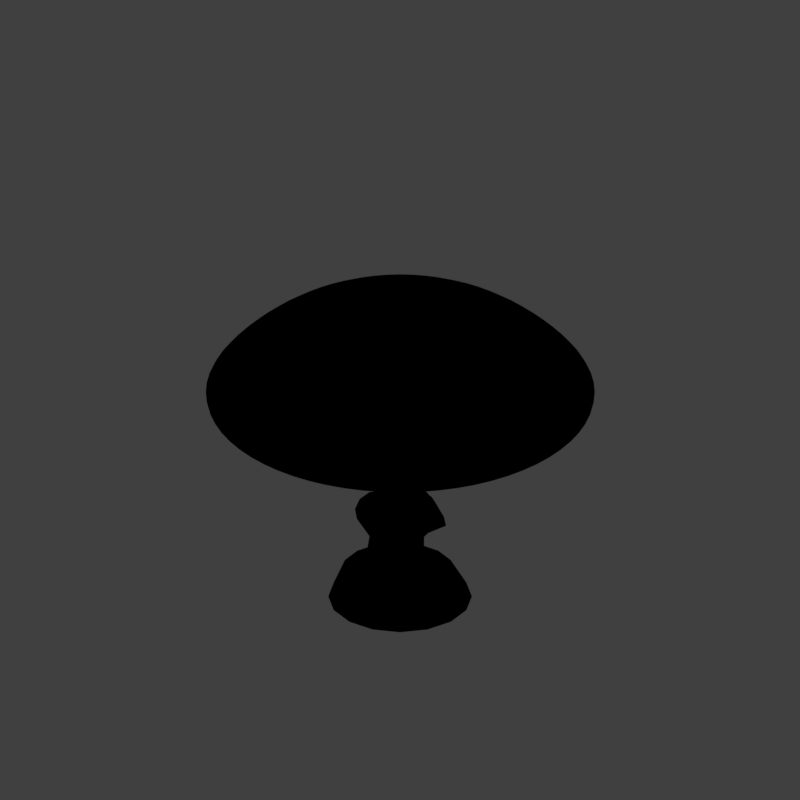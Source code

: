 # Source: tmst2_V001.blend  (saved by Blender 2.79.0; exported with 4.5.12 LTS)
import bpy
from mathutils import Matrix  # noqa: F401  (used for matrix-valued properties, if any)

bpy.ops.wm.read_factory_settings(use_empty=True)
scene = bpy.context.scene
scene.name = 'Scene'

# ---- collections
col_collection_1 = bpy.data.collections.new('Collection 1'); scene.collection.children.link(col_collection_1)

# ---- materials (node trees are filled in below, after node groups)
mat_mushroom_cap = bpy.data.materials.new('Mushroom cap')
mat_mushroom_cap.alpha_threshold = 0.0
mat_mushroom_cap.use_transparent_shadow = False
mat_mushroom_cap.diffuse_color = (0.2406, 0.1485, 0.006163, 1.0)
mat_mushroom_cap.roughness = 0.5
mat_mushroom_cap.specular_intensity = 0.3
mat_mushroom = bpy.data.materials.new('Mushroom')
mat_mushroom.alpha_threshold = 0.0
mat_mushroom.use_transparent_shadow = False
mat_mushroom.diffuse_color = (0.7087, 0.6392, 0.5117, 1.0)
mat_mushroom.roughness = 0.5
mat_mushroom.specular_intensity = 0.2347
mat_guide = bpy.data.materials.new('guide')
mat_guide.alpha_threshold = 0.0
mat_guide.use_transparent_shadow = False
mat_guide.diffuse_color = (1.0, 0.0, 0.004819, 1.0)
mat_guide.roughness = 0.5

# ---- material node trees

# ---- world
world_world = bpy.data.worlds.new('World'); scene.world = world_world
world_world.color = (0.05088, 0.05088, 0.05088)
world_world.use_sun_shadow = False
world_world.sun_shadow_jitter_overblur = 0.0
world_world.cycles.sampling_method = 'MANUAL'
world_world.light_settings.distance = 0.0

# ---- cameras
cam_camera = bpy.data.cameras.new('Camera')
cam_camera.type = 'ORTHO'
cam_camera.sensor_fit = 'HORIZONTAL'
cam_camera.clip_start = 220.0
cam_camera.clip_end = 340.0
cam_camera.lens = 35.0
cam_camera.sensor_width = 1.0
cam_camera.sensor_height = 18.0
cam_camera.ortho_scale = 8.486
cam_camera.shift_x = -0.000345
cam_camera.shift_y = 0.25
cam_camera.dof.focus_distance = 0.0
cam_camera.dof.aperture_fstop = 128.0
cam_camera.dof.aperture_blades = 6

# ---- lights
light_lightdome = bpy.data.lights.new('LightDome', 'SUN')
light_lightdome.transmission_factor = 0.0
light_lightdome.angle = 0.1993
light_lightdome.energy = 0.1
light_lightdome.shadow_buffer_clip_start = 0.5
light_lightdome.shadow_soft_size = 0.1
light_lightdome.shadow_cascade_max_distance = 1000.0
light_fillerlight = bpy.data.lights.new('FillerLight', 'SUN')
light_fillerlight.transmission_factor = 0.0
light_fillerlight.angle = 0.9273
light_fillerlight.energy = 0.5
light_fillerlight.shadow_buffer_clip_start = 0.5
light_fillerlight.shadow_soft_size = 0.5
light_fillerlight.shadow_cascade_max_distance = 1000.0
light_mainlight = bpy.data.lights.new('MainLight', 'SUN')
light_mainlight.transmission_factor = 0.0
light_mainlight.angle = 0.9273
light_mainlight.energy = 1.3
light_mainlight.shadow_buffer_clip_start = 0.5
light_mainlight.shadow_soft_size = 0.5
light_mainlight.shadow_cascade_max_distance = 1000.0

# ---- meshes
me_sphere_001 = bpy.data.meshes.new('Sphere.001')
me_sphere_001.from_pydata([(0.0, 0.3827, 0.8533), (0.0, 0.7071, 0.7516), (0.0, 1.293, 0.5329), (0.0, 1.849, 0.0), (0.0, 1.708, -0.05489), (0.0, 1.182, -0.1014), (0.0, 0.4414, -0.1325), (0.0, 1.51e-07, -0.1434), (-5.778e-08, 1.149e-08, 0.8717), (0.1464, 0.3536, 0.8533), (0.2706, 0.6533, 0.7516), (0.495, 1.195, 0.5329), (0.7077, 1.708, 0.0), (0.6538, 1.578, -0.05489), (0.4522, 1.092, -0.1014), (0.1689, 0.4078, -0.1325), (0.2706, 0.2706, 0.8533), (0.5, 0.5, 0.7516), (0.9146, 0.9146, 0.5329), (1.308, 1.308, 0.0), (1.208, 1.208, -0.05489), (0.8355, 0.8355, -0.1014), (0.3121, 0.3121, -0.1325), (0.3536, 0.1464, 0.8533), (0.6533, 0.2706, 0.7516), (1.195, 0.495, 0.5329), (1.708, 0.7077, 0.0), (1.578, 0.6538, -0.05489), (1.092, 0.4522, -0.1014), (0.4078, 0.1689, -0.1325), (0.3827, 1.307e-07, 0.8533), (0.7071, 7.11e-08, 0.7516), (1.293, 1.609e-08, 0.5329), (1.849, 2.125e-08, 0.0), (1.708, 2.125e-08, -0.05489), (1.182, 1.188e-07, -0.1014), (0.4414, 6.482e-08, -0.1325), (0.3536, -0.1464, 0.8533), (0.6533, -0.2706, 0.7516), (1.195, -0.495, 0.5329), (1.708, -0.7077, 0.0), (1.578, -0.6538, -0.05489), (1.092, -0.4522, -0.1014), (0.4078, -0.1689, -0.1325), (0.2706, -0.2706, 0.8533), (0.5, -0.5, 0.7516), (0.9146, -0.9146, 0.5329), (1.308, -1.308, 0.0), (1.208, -1.208, -0.05489), (0.8355, -0.8355, -0.1014), (0.3121, -0.3121, -0.1325), (0.1464, -0.3536, 0.8533), (0.2706, -0.6533, 0.7516), (0.495, -1.195, 0.5329), (0.7077, -1.708, 0.0), (0.6538, -1.578, -0.05489), (0.4522, -1.092, -0.1014), (0.1689, -0.4078, -0.1325), (-7.268e-08, -0.3827, 0.8533), (-2.664e-07, -0.7071, 0.7516), (-4.147e-07, -1.293, 0.5329), (-6.029e-07, -1.849, 0.0), (-5.477e-07, -1.708, -0.05489), (-4.452e-07, -1.182, -0.1014), (-1.87e-07, -0.4414, -0.1325), (-0.1464, -0.3536, 0.8533), (-0.2706, -0.6533, 0.7516), (-0.495, -1.195, 0.5329), (-0.7077, -1.708, 0.0), (-0.6538, -1.578, -0.05489), (-0.4522, -1.092, -0.1014), (-0.1689, -0.4078, -0.1325), (-0.2706, -0.2706, 0.8533), (-0.5, -0.5, 0.7516), (-0.9146, -0.9146, 0.5329), (-1.308, -1.308, 0.0), (-1.208, -1.208, -0.05489), (-0.8355, -0.8355, -0.1014), (-0.3121, -0.3121, -0.1325), (-0.3536, -0.1464, 0.8533), (-0.6533, -0.2706, 0.7516), (-1.195, -0.495, 0.5329), (-1.708, -0.7077, 0.0), (-1.578, -0.6538, -0.05489), (-1.092, -0.4522, -0.1014), (-0.4078, -0.1689, -0.1325), (-0.3827, 2.499e-07, 0.8533), (-0.7071, 4.883e-07, 0.7516), (-1.293, 7.254e-07, 0.5329), (-1.849, 1.123e-06, 0.0), (-1.708, 9.581e-07, -0.05489), (-1.182, 8.16e-07, -0.1014), (-0.4414, 3.914e-07, -0.1325), (-0.3536, 0.1464, 0.8533), (-0.6533, 0.2706, 0.7516), (-1.195, 0.495, 0.5329), (-1.708, 0.7077, 0.0), (-1.578, 0.6538, -0.05489), (-1.092, 0.4522, -0.1014), (-0.4078, 0.1689, -0.1325), (-0.2706, 0.2706, 0.8533), (-0.5, 0.5, 0.7516), (-0.9146, 0.9146, 0.5329), (-1.308, 1.308, 0.0), (-1.208, 1.208, -0.05489), (-0.8355, 0.8355, -0.1014), (-0.3121, 0.3121, -0.1325), (-0.1464, 0.3536, 0.8533), (-0.2706, 0.6533, 0.7516), (-0.495, 1.195, 0.5329), (-0.7077, 1.708, 0.0), (-0.6538, 1.578, -0.05489), (-0.4522, 1.092, -0.1014), (-0.1689, 0.4078, -0.1325)], [], [(6, 5, 14, 15), (4, 3, 12, 13), (2, 1, 10, 11), (0, 8, 9), (7, 6, 15), (5, 4, 13, 14), (3, 2, 11, 12), (1, 0, 9, 10), (9, 8, 16), (7, 15, 22), (14, 13, 20, 21), (12, 11, 18, 19), (10, 9, 16, 17), (15, 14, 21, 22), (13, 12, 19, 20), (11, 10, 17, 18), (21, 20, 27, 28), (19, 18, 25, 26), (17, 16, 23, 24), (22, 21, 28, 29), (20, 19, 26, 27), (18, 17, 24, 25), (16, 8, 23), (7, 22, 29), (29, 28, 35, 36), (27, 26, 33, 34), (25, 24, 31, 32), (23, 8, 30), (7, 29, 36), (28, 27, 34, 35), (26, 25, 32, 33), (24, 23, 30, 31), (34, 33, 40, 41), (32, 31, 38, 39), (30, 8, 37), (7, 36, 43), (35, 34, 41, 42), (33, 32, 39, 40), (31, 30, 37, 38), (36, 35, 42, 43), (7, 43, 50), (42, 41, 48, 49), (40, 39, 46, 47), (38, 37, 44, 45), (43, 42, 49, 50), (41, 40, 47, 48), (39, 38, 45, 46), (37, 8, 44), (47, 46, 53, 54), (45, 44, 51, 52), (50, 49, 56, 57), (48, 47, 54, 55), (46, 45, 52, 53), (44, 8, 51), (7, 50, 57), (49, 48, 55, 56), (57, 56, 63, 64), (55, 54, 61, 62), (53, 52, 59, 60), (51, 8, 58), (7, 57, 64), (56, 55, 62, 63), (54, 53, 60, 61), (52, 51, 58, 59), (60, 59, 66, 67), (58, 8, 65), (7, 64, 71), (63, 62, 69, 70), (61, 60, 67, 68), (59, 58, 65, 66), (64, 63, 70, 71), (62, 61, 68, 69), (7, 71, 78), (70, 69, 76, 77), (68, 67, 74, 75), (66, 65, 72, 73), (71, 70, 77, 78), (69, 68, 75, 76), (67, 66, 73, 74), (65, 8, 72), (73, 72, 79, 80), (78, 77, 84, 85), (76, 75, 82, 83), (74, 73, 80, 81), (72, 8, 79), (7, 78, 85), (77, 76, 83, 84), (75, 74, 81, 82), (85, 84, 91, 92), (83, 82, 89, 90), (81, 80, 87, 88), (79, 8, 86), (7, 85, 92), (84, 83, 90, 91), (82, 81, 88, 89), (80, 79, 86, 87), (86, 8, 93), (7, 92, 99), (91, 90, 97, 98), (89, 88, 95, 96), (87, 86, 93, 94), (92, 91, 98, 99), (90, 89, 96, 97), (88, 87, 94, 95), (98, 97, 104, 105), (96, 95, 102, 103), (94, 93, 100, 101), (99, 98, 105, 106), (97, 96, 103, 104), (95, 94, 101, 102), (93, 8, 100), (7, 99, 106), (106, 105, 112, 113), (104, 103, 110, 111), (102, 101, 108, 109), (100, 8, 107), (7, 106, 113), (105, 104, 111, 112), (103, 102, 109, 110), (101, 100, 107, 108), (111, 110, 3, 4), (109, 108, 1, 2), (107, 8, 0), (7, 113, 6), (112, 111, 4, 5), (110, 109, 2, 3), (108, 107, 0, 1), (113, 112, 5, 6)])
me_sphere_001.polygons.foreach_set('use_smooth', [True] * 128)
_uv = me_sphere_001.uv_layers.new(name='UVMap')
_uv.uv.foreach_set('vector', [0.0, 0.0, 0.0, 0.0, 0.0, 0.0, 0.0, 0.0, 0.9999, 0.4004, 0.9569, 0.4098, 0.8876, 0.2418, 0.9237, 0.2166, 0.7814, 0.4386, 0.6091, 0.4725, 0.5904, 0.4329, 0.7366, 0.3356, 0.5483, 0.4866, 0.5, 0.4997, 0.5396, 0.4692, 0.0, 0.0, 0.0, 0.0, 0.0, 0.0, 0.0, 0.0, 0.0, 0.0, 0.0, 0.0, 0.0, 0.0, 0.9569, 0.4098, 0.7814, 0.4386, 0.7366, 0.3356, 0.8876, 0.2418, 0.6091, 0.4725, 0.5483, 0.4866, 0.5396, 0.4692, 0.5904, 0.4329, 0.5396, 0.4692, 0.5, 0.4997, 0.5249, 0.4564, 0.0, 0.0, 0.0, 0.0, 0.0, 0.0, 0.0, 0.0, 0.0, 0.0, 0.0, 0.0, 0.0, 0.0, 0.8876, 0.2418, 0.7366, 0.3356, 0.6558, 0.2575, 0.7593, 0.1132, 0.5904, 0.4329, 0.5396, 0.4692, 0.5249, 0.4564, 0.5579, 0.4034, 0.0, 0.0, 0.0, 0.0, 0.0, 0.0, 0.0, 0.0, 0.9237, 0.2166, 0.8876, 0.2418, 0.7593, 0.1132, 0.783, 0.0761, 0.7366, 0.3356, 0.5904, 0.4329, 0.5579, 0.4034, 0.6558, 0.2575, 0.0, 0.0, 0.0, 0.0, 0.0, 0.0, 0.0, 0.0, 0.7593, 0.1132, 0.6558, 0.2575, 0.5512, 0.2164, 0.5917, 0.04341, 0.5579, 0.4034, 0.5249, 0.4564, 0.5064, 0.4501, 0.5166, 0.3886, 0.0, 0.0, 0.0, 0.0, 0.0, 0.0, 0.0, 0.0, 0.783, 0.0761, 0.7593, 0.1132, 0.5917, 0.04341, 0.5994, 0.0001, 0.6558, 0.2575, 0.5579, 0.4034, 0.5166, 0.3886, 0.5512, 0.2164, 0.5249, 0.4564, 0.5, 0.4997, 0.5064, 0.4501, 0.0, 0.0, 0.0, 0.0, 0.0, 0.0, 0.0, 0.0, 0.0, 0.0, 0.0, 0.0, 0.0, 0.0, 0.5994, 0.0001, 0.5917, 0.04341, 0.4101, 0.04308, 0.4007, 9.995e-05, 0.5512, 0.2164, 0.5166, 0.3886, 0.4728, 0.3907, 0.4389, 0.2184, 0.5064, 0.4501, 0.5, 0.4997, 0.4869, 0.4515, 0.0, 0.0, 0.0, 0.0, 0.0, 0.0, 0.0, 0.0, 0.0, 0.0, 0.0, 0.0, 0.0, 0.0, 0.5917, 0.04341, 0.5512, 0.2164, 0.4389, 0.2184, 0.4101, 0.04308, 0.5166, 0.3886, 0.5064, 0.4501, 0.4869, 0.4515, 0.4728, 0.3907, 0.4007, 9.995e-05, 0.4101, 0.04308, 0.2422, 0.1122, 0.2171, 0.07608, 0.4389, 0.2184, 0.4728, 0.3907, 0.4331, 0.4094, 0.3359, 0.2631, 0.4869, 0.4515, 0.5, 0.4997, 0.4695, 0.4601, 0.0, 0.0, 0.0, 0.0, 0.0, 0.0, 0.0, 0.0, 0.0, 0.0, 0.0, 0.0, 0.0, 0.0, 0.4101, 0.04308, 0.4389, 0.2184, 0.3359, 0.2631, 0.2422, 0.1122, 0.4728, 0.3907, 0.4869, 0.4515, 0.4695, 0.4601, 0.4331, 0.4094, 0.0, 0.0, 0.0, 0.0, 0.0, 0.0, 0.0, 0.0, 0.0, 0.0, 0.0, 0.0, 0.0, 0.0, 0.0, 0.0, 0.0, 0.0, 0.0, 0.0, 0.0, 0.0, 0.2422, 0.1122, 0.3359, 0.2631, 0.2578, 0.3439, 0.1135, 0.2403, 0.4331, 0.4094, 0.4695, 0.4601, 0.4566, 0.4748, 0.4037, 0.4418, 0.0, 0.0, 0.0, 0.0, 0.0, 0.0, 0.0, 0.0, 0.2171, 0.07608, 0.2422, 0.1122, 0.1135, 0.2403, 0.07648, 0.2165, 0.3359, 0.2631, 0.4331, 0.4094, 0.4037, 0.4418, 0.2578, 0.3439, 0.4695, 0.4601, 0.5, 0.4997, 0.4566, 0.4748, 0.1135, 0.2403, 0.2578, 0.3439, 0.2166, 0.4485, 0.04358, 0.4079, 0.4037, 0.4418, 0.4566, 0.4748, 0.4504, 0.4933, 0.3888, 0.4831, 0.0, 0.0, 0.0, 0.0, 0.0, 0.0, 0.0, 0.0, 0.07648, 0.2165, 0.1135, 0.2403, 0.04358, 0.4079, 0.0002464, 0.4001, 0.2578, 0.3439, 0.4037, 0.4418, 0.3888, 0.4831, 0.2166, 0.4485, 0.4566, 0.4748, 0.5, 0.4997, 0.4504, 0.4933, 0.0, 0.0, 0.0, 0.0, 0.0, 0.0, 0.0, 0.0, 0.0, 0.0, 0.0, 0.0, 0.0, 0.0, 0.0, 0.0, 0.0, 0.0, 0.0, 0.0, 0.0, 0.0, 0.0002464, 0.4001, 0.04358, 0.4079, 0.04312, 0.5897, 9.995e-05, 0.5991, 0.2166, 0.4485, 0.3888, 0.4831, 0.3909, 0.5269, 0.2186, 0.5608, 0.4504, 0.4933, 0.5, 0.4997, 0.4517, 0.5128, 0.0, 0.0, 0.0, 0.0, 0.0, 0.0, 0.0, 0.0, 0.0, 0.0, 0.0, 0.0, 0.0, 0.0, 0.04358, 0.4079, 0.2166, 0.4485, 0.2186, 0.5608, 0.04312, 0.5897, 0.3888, 0.4831, 0.4504, 0.4933, 0.4517, 0.5128, 0.3909, 0.5269, 0.2186, 0.5608, 0.3909, 0.5269, 0.4096, 0.5666, 0.2634, 0.6638, 0.4517, 0.5128, 0.5, 0.4997, 0.4604, 0.5302, 0.0, 0.0, 0.0, 0.0, 0.0, 0.0, 0.0, 0.0, 0.0, 0.0, 0.0, 0.0, 0.0, 0.0, 0.04312, 0.5897, 0.2186, 0.5608, 0.2634, 0.6638, 0.1124, 0.7576, 0.3909, 0.5269, 0.4517, 0.5128, 0.4604, 0.5302, 0.4096, 0.5666, 0.0, 0.0, 0.0, 0.0, 0.0, 0.0, 0.0, 0.0, 9.995e-05, 0.5991, 0.04312, 0.5897, 0.1124, 0.7576, 0.0763, 0.7828, 0.0, 0.0, 0.0, 0.0, 0.0, 0.0, 0.0, 0.0, 0.0, 0.0, 0.0, 0.0, 0.0, 0.0, 0.1124, 0.7576, 0.2634, 0.6638, 0.3442, 0.7419, 0.2407, 0.8863, 0.4096, 0.5666, 0.4604, 0.5302, 0.4751, 0.5431, 0.4421, 0.596, 0.0, 0.0, 0.0, 0.0, 0.0, 0.0, 0.0, 0.0, 0.0763, 0.7828, 0.1124, 0.7576, 0.2407, 0.8863, 0.217, 0.9233, 0.2634, 0.6638, 0.4096, 0.5666, 0.4421, 0.596, 0.3442, 0.7419, 0.4604, 0.5302, 0.5, 0.4997, 0.4751, 0.5431, 0.4421, 0.596, 0.4751, 0.5431, 0.4936, 0.5493, 0.4834, 0.6109, 0.0, 0.0, 0.0, 0.0, 0.0, 0.0, 0.0, 0.0, 0.217, 0.9233, 0.2407, 0.8863, 0.4083, 0.956, 0.4006, 0.9993, 0.3442, 0.7419, 0.4421, 0.596, 0.4834, 0.6109, 0.4488, 0.783, 0.4751, 0.5431, 0.5, 0.4997, 0.4936, 0.5493, 0.0, 0.0, 0.0, 0.0, 0.0, 0.0, 0.0, 0.0, 0.0, 0.0, 0.0, 0.0, 0.0, 0.0, 0.2407, 0.8863, 0.3442, 0.7419, 0.4488, 0.783, 0.4083, 0.956, 0.0, 0.0, 0.0, 0.0, 0.0, 0.0, 0.0, 0.0, 0.4006, 0.9993, 0.4083, 0.956, 0.5899, 0.9563, 0.5993, 0.9993, 0.4488, 0.783, 0.4834, 0.6109, 0.5272, 0.6087, 0.5611, 0.7811, 0.4936, 0.5493, 0.5, 0.4997, 0.5131, 0.5479, 0.0, 0.0, 0.0, 0.0, 0.0, 0.0, 0.0, 0.0, 0.0, 0.0, 0.0, 0.0, 0.0, 0.0, 0.4083, 0.956, 0.4488, 0.783, 0.5611, 0.7811, 0.5899, 0.9563, 0.4834, 0.6109, 0.4936, 0.5493, 0.5131, 0.5479, 0.5272, 0.6087, 0.5131, 0.5479, 0.5, 0.4997, 0.5305, 0.5393, 0.0, 0.0, 0.0, 0.0, 0.0, 0.0, 0.0, 0.0, 0.0, 0.0, 0.0, 0.0, 0.0, 0.0, 0.5899, 0.9563, 0.5611, 0.7811, 0.6641, 0.7363, 0.7578, 0.8872, 0.5272, 0.6087, 0.5131, 0.5479, 0.5305, 0.5393, 0.5669, 0.59, 0.0, 0.0, 0.0, 0.0, 0.0, 0.0, 0.0, 0.0, 0.5993, 0.9993, 0.5899, 0.9563, 0.7578, 0.8872, 0.7829, 0.9233, 0.5611, 0.7811, 0.5272, 0.6087, 0.5669, 0.59, 0.6641, 0.7363, 0.0, 0.0, 0.0, 0.0, 0.0, 0.0, 0.0, 0.0, 0.7578, 0.8872, 0.6641, 0.7363, 0.7422, 0.6555, 0.8865, 0.7591, 0.5669, 0.59, 0.5305, 0.5393, 0.5434, 0.5246, 0.5963, 0.5576, 0.0, 0.0, 0.0, 0.0, 0.0, 0.0, 0.0, 0.0, 0.7829, 0.9233, 0.7578, 0.8872, 0.8865, 0.7591, 0.9235, 0.7829, 0.6641, 0.7363, 0.5669, 0.59, 0.5963, 0.5576, 0.7422, 0.6555, 0.5305, 0.5393, 0.5, 0.4997, 0.5434, 0.5246, 0.0, 0.0, 0.0, 0.0, 0.0, 0.0, 0.0, 0.0, 0.0, 0.0, 0.0, 0.0, 0.0, 0.0, 0.9235, 0.7829, 0.8865, 0.7591, 0.9564, 0.5915, 0.9998, 0.5993, 0.7422, 0.6555, 0.5963, 0.5576, 0.6112, 0.5163, 0.7834, 0.5509, 0.5434, 0.5246, 0.5, 0.4997, 0.5496, 0.5061, 0.0, 0.0, 0.0, 0.0, 0.0, 0.0, 0.0, 0.0, 0.0, 0.0, 0.0, 0.0, 0.0, 0.0, 0.8865, 0.7591, 0.7422, 0.6555, 0.7834, 0.5509, 0.9564, 0.5915, 0.5963, 0.5576, 0.5434, 0.5246, 0.5496, 0.5061, 0.6112, 0.5163, 0.9998, 0.5993, 0.9564, 0.5915, 0.9569, 0.4098, 0.9999, 0.4004, 0.7834, 0.5509, 0.6112, 0.5163, 0.6091, 0.4725, 0.7814, 0.4386, 0.5496, 0.5061, 0.5, 0.4997, 0.5483, 0.4866, 0.0, 0.0, 0.0, 0.0, 0.0, 0.0, 0.0, 0.0, 0.0, 0.0, 0.0, 0.0, 0.0, 0.0, 0.9564, 0.5915, 0.7834, 0.5509, 0.7814, 0.4386, 0.9569, 0.4098, 0.6112, 0.5163, 0.5496, 0.5061, 0.5483, 0.4866, 0.6091, 0.4725, 0.0, 0.0, 0.0, 0.0, 0.0, 0.0, 0.0, 0.0])
me_sphere_001.materials.append(mat_mushroom_cap)
me_sphere_001.use_remesh_preserve_volume = False
me_sphere_001.use_remesh_preserve_attributes = False
me_sphere_001.use_mirror_vertex_groups = False
me_sphere_001.update()
me_cylinder = bpy.data.meshes.new('Cylinder')
me_cylinder.from_pydata([(0.0, 0.6, 0.0), (2.687e-08, 0.2398, 1.19), (0.2296, 0.5543, 0.0), (0.1244, 0.2003, 1.186), (0.4243, 0.4243, 0.0), (0.2302, 0.127, 1.181), (0.5543, 0.2296, 0.0), (0.3012, 0.03277, 1.182), (0.6, -2.623e-08, 0.0), (0.3267, -0.07278, 1.181), (0.5543, -0.2296, 0.0), (0.3024, -0.1729, 1.183), (0.4243, -0.4243, 0.0), (0.2318, -0.2574, 1.185), (0.2296, -0.5543, 0.0), (0.1256, -0.3179, 1.187), (9.06e-08, -0.6, 0.0), (7.619e-08, -0.3403, 1.188), (-0.2296, -0.5543, 0.0), (-0.1256, -0.3179, 1.187), (-0.4243, -0.4243, 0.0), (-0.2318, -0.2574, 1.185), (-0.5543, -0.2296, 0.0), (-0.3024, -0.1729, 1.183), (-0.6, 7.155e-09, 0.0), (-0.3267, -0.07278, 1.181), (-0.5543, 0.2296, 0.0), (-0.3012, 0.03277, 1.182), (-0.4243, 0.4243, 0.0), (-0.2302, 0.127, 1.181), (-0.2296, 0.5543, 0.0), (-0.1244, 0.2003, 1.186), (1.287e-08, 0.4055, 0.2718), (0.1249, 0.378, 0.2719), (0.231, 0.3076, 0.271), (0.3023, 0.2046, 0.2685), (0.3278, 0.08057, 0.2654), (0.3034, -0.0463, 0.2636), (0.2326, -0.1519, 0.2623), (0.126, -0.2183, 0.2612), (6.228e-08, -0.2438, 0.2608), (-0.126, -0.2217, 0.2617), (-0.2326, -0.1471, 0.2622), (-0.3034, -0.04145, 0.2636), (-0.3278, 0.08253, 0.2657), (-0.3023, 0.2042, 0.2682), (-0.231, 0.3074, 0.2707), (-0.1249, 0.3777, 0.272), (-2.386e-08, 0.7657, 0.01878), (0.2918, 0.7076, 0.01878), (0.2325, 0.599, 0.3167), (0.5391, 0.5424, 0.01878), (0.4297, 0.4672, 0.3167), (0.7044, 0.295, 0.01878), (0.5614, 0.2701, 0.3167), (0.7625, 0.003225, 0.01878), (0.6077, 0.03755, 0.3167), (0.7044, -0.2886, 0.01878), (0.5614, -0.195, 0.3167), (0.5391, -0.5359, 0.01878), (0.4297, -0.3921, 0.3167), (0.2918, -0.7012, 0.01878), (0.2325, -0.5239, 0.3167), (9.127e-08, -0.7592, 0.01878), (7.819e-08, -0.5701, 0.3167), (-0.2918, -0.7012, 0.01878), (-0.2325, -0.5239, 0.3167), (-0.5391, -0.5359, 0.01878), (-0.4297, -0.3921, 0.3167), (-0.7044, -0.2886, 0.01878), (-0.5614, -0.195, 0.3167), (-0.7625, 0.003225, 0.01878), (-0.6077, 0.03755, 0.3167), (-0.7044, 0.295, 0.01878), (-0.5614, 0.2701, 0.3167), (-0.5391, 0.5424, 0.01878), (-0.4297, 0.4672, 0.3167), (-0.2918, 0.7076, 0.01878), (-0.2325, 0.599, 0.3167), (-1.357e-08, 0.6452, 0.3167), (-0.3975, -0.09665, 0.3817), (-0.4302, 0.06811, 0.382), (-0.3972, 0.232, 0.3824), (2.252e-09, 0.4974, 0.3839), (-0.3039, 0.3714, 0.3829), (-0.1644, 0.4644, 0.3835), (0.1644, 0.4644, 0.3835), (0.3039, 0.3718, 0.383), (-0.3043, -0.2359, 0.3815), (-0.1647, -0.3307, 0.3815), (6.715e-08, -0.3621, 0.3813), (0.1647, -0.3291, 0.3814), (0.3043, -0.238, 0.3815), (0.3975, -0.09876, 0.3817), (0.4302, 0.06681, 0.382), (0.3972, 0.2325, 0.3824), (1.957e-08, 0.3352, 0.7997), (0.1167, 0.302, 0.7974), (0.2156, 0.2369, 0.7901), (0.2817, 0.1508, 0.7774), (0.3049, 0.05068, 0.7593), (0.2817, -0.04645, 0.7422), (0.2156, -0.1424, 0.7445), (0.1167, -0.1992, 0.7537), (6.562e-08, -0.2237, 0.7526), (-0.1167, -0.1994, 0.7407), (-0.2156, -0.1363, 0.7477), (-0.2817, -0.04803, 0.7505), (-0.3049, 0.05126, 0.7633), (-0.2817, 0.1516, 0.7757), (-0.2156, 0.2374, 0.7885), (-0.1167, 0.3009, 0.7972), (2.638e-09, 0.4668, 1.106), (0.2078, 0.4286, 1.064), (0.3842, 0.3142, 1.076), (0.5025, 0.1602, 1.081), (0.5446, 0.01206, 0.9362), (0.5038, -0.1519, 0.8503), (0.3859, -0.3017, 0.8501), (0.209, -0.4374, 1.097), (8.486e-08, -0.4579, 1.009), (-0.209, -0.4145, 0.9567), (-0.3859, -0.3221, 1.036), (-0.5038, -0.1721, 1.018), (-0.5446, -0.0136, 1.077), (-0.5025, 0.1496, 1.114), (-0.3842, 0.2964, 1.126), (-0.2078, 0.4026, 1.133), (0.09683, 0.1565, 1.21), (3.194e-08, 0.1911, 1.212), (0.1791, 0.09599, 1.209), (0.2344, 0.02056, 1.214), (0.2542, -0.06309, 1.215), (0.2353, -0.1416, 1.217), (0.1804, -0.2073, 1.218), (0.0977, -0.2547, 1.22), (7.032e-08, -0.2725, 1.22), (-0.0977, -0.2547, 1.22), (-0.1804, -0.2073, 1.218), (-0.2353, -0.1416, 1.217), (-0.2542, -0.06309, 1.215), (-0.2344, 0.02056, 1.214), (-0.1791, 0.09599, 1.209), (-0.09683, 0.1565, 1.21), (0.09683, 0.3177, 2.124), (8.566e-08, 0.3369, 2.124), (0.1791, 0.2631, 2.124), (0.2344, 0.181, 2.124), (0.2542, 0.08391, 2.124), (0.2353, -0.01356, 2.124), (0.1804, -0.09647, 2.124), (0.0977, -0.152, 2.124), (1.24e-07, -0.1715, 2.124), (-0.0977, -0.152, 2.124), (-0.1804, -0.09647, 2.124), (-0.2353, -0.01356, 2.124), (-0.2542, 0.08391, 2.124), (-0.2344, 0.181, 2.124), (-0.1791, 0.2631, 2.124), (-0.09683, 0.3177, 2.124), (0.1208, 0.3524, 0.5236), (0.2233, 0.2844, 0.5214), (0.292, 0.1901, 0.5149), (0.3164, 0.07814, 0.5058), (0.2926, -0.03416, 0.4959), (0.2241, -0.1326, 0.4927), (0.1213, -0.1943, 0.4911), (6.395e-08, -0.2194, 0.4903), (-0.1213, -0.1966, 0.4907), (-0.2241, -0.1273, 0.4942), (-0.2926, -0.03013, 0.4991), (-0.3164, 0.07989, 0.507), (-0.292, 0.1906, 0.5139), (-0.2233, 0.2844, 0.5207), (-0.1208, 0.3516, 0.5239), (1.622e-08, 0.3832, 0.5228), (-0.2344, 0.06686, 1.281), (-0.2344, 0.1437, 1.729), (-0.1791, 0.2256, 1.73), (-0.1791, 0.1479, 1.261), (0.1804, -0.1861, 1.253), (0.1804, -0.13, 1.742), (0.0977, -0.1849, 1.758), (0.0977, -0.2363, 1.248), (-0.09683, 0.2799, 1.729), (-0.09683, 0.2069, 1.25), (1.061e-07, -0.2042, 1.759), (8.823e-08, -0.2549, 1.248), (4.985e-08, 0.2287, 1.251), (6.776e-08, 0.2988, 1.728), (0.09683, 0.2799, 1.729), (0.09683, 0.2069, 1.25), (-0.0977, -0.1849, 1.758), (-0.0977, -0.2363, 1.248), (0.1791, 0.2256, 1.73), (0.1791, 0.1479, 1.261), (-0.1804, -0.13, 1.742), (-0.1804, -0.1861, 1.253), (0.2344, 0.1437, 1.729), (0.2344, 0.06686, 1.281), (-0.2353, -0.04799, 1.733), (-0.2353, -0.1128, 1.264), (0.2542, 0.04763, 1.729), (0.2542, -0.02371, 1.272), (-0.2542, 0.04763, 1.729), (-0.2542, -0.02371, 1.272), (0.2353, -0.04799, 1.733), (0.2353, -0.1128, 1.264)], [], [(112, 1, 3, 113), (113, 3, 5, 114), (114, 5, 7, 115), (115, 7, 9, 116), (116, 9, 11, 117), (117, 11, 13, 118), (118, 13, 15, 119), (119, 15, 17, 120), (120, 17, 19, 121), (121, 19, 21, 122), (122, 21, 23, 123), (123, 23, 25, 124), (124, 25, 27, 125), (125, 27, 29, 126), (13, 11, 133, 134), (126, 29, 31, 127), (127, 31, 1, 112), (0, 2, 4, 6, 8, 10, 12, 14, 16, 18, 20, 22, 24, 26, 28, 30), (90, 89, 66, 64), (89, 88, 68, 66), (30, 28, 75, 77), (12, 10, 57, 59), (88, 80, 70, 68), (20, 18, 65, 67), (80, 81, 72, 70), (2, 0, 48, 49), (81, 82, 74, 72), (28, 26, 73, 75), (10, 8, 55, 57), (82, 84, 76, 74), (83, 86, 50, 79), (18, 16, 63, 65), (84, 85, 78, 76), (86, 87, 52, 50), (77, 78, 79, 48), (75, 76, 78, 77), (73, 74, 76, 75), (71, 72, 74, 73), (69, 70, 72, 71), (67, 68, 70, 69), (65, 66, 68, 67), (63, 64, 66, 65), (61, 62, 64, 63), (59, 60, 62, 61), (57, 58, 60, 59), (55, 56, 58, 57), (53, 54, 56, 55), (51, 52, 54, 53), (49, 50, 52, 51), (48, 79, 50, 49), (4, 2, 49, 51), (22, 20, 67, 69), (91, 90, 64, 62), (14, 12, 59, 61), (0, 30, 77, 48), (92, 91, 62, 60), (93, 92, 60, 58), (6, 4, 51, 53), (24, 22, 69, 71), (94, 93, 58, 56), (16, 14, 61, 63), (95, 94, 56, 54), (87, 95, 54, 52), (8, 6, 53, 55), (26, 24, 71, 73), (85, 83, 79, 78), (47, 32, 83, 85), (34, 35, 95, 87), (35, 36, 94, 95), (36, 37, 93, 94), (37, 38, 92, 93), (38, 39, 91, 92), (39, 40, 90, 91), (33, 34, 87, 86), (46, 47, 85, 84), (32, 33, 86, 83), (45, 46, 84, 82), (44, 45, 82, 81), (43, 44, 81, 80), (42, 43, 80, 88), (41, 42, 88, 89), (40, 41, 89, 90), (174, 111, 96, 175), (173, 110, 111, 174), (172, 109, 110, 173), (171, 108, 109, 172), (170, 107, 108, 171), (169, 106, 107, 170), (168, 105, 106, 169), (167, 104, 105, 168), (166, 103, 104, 167), (165, 102, 103, 166), (164, 101, 102, 165), (163, 100, 101, 164), (162, 99, 100, 163), (161, 98, 99, 162), (160, 97, 98, 161), (175, 96, 97, 160), (111, 127, 112, 96), (110, 126, 127, 111), (109, 125, 126, 110), (108, 124, 125, 109), (107, 123, 124, 108), (106, 122, 123, 107), (105, 121, 122, 106), (104, 120, 121, 105), (103, 119, 120, 104), (102, 118, 119, 103), (101, 117, 118, 102), (100, 116, 117, 101), (99, 115, 116, 100), (98, 114, 115, 99), (97, 113, 114, 98), (96, 112, 113, 97), (178, 177, 157, 158), (23, 21, 138, 139), (1, 31, 143, 129), (9, 7, 131, 132), (19, 17, 136, 137), (29, 27, 141, 142), (5, 3, 128, 130), (15, 13, 134, 135), (25, 23, 139, 140), (11, 9, 132, 133), (21, 19, 137, 138), (31, 29, 142, 143), (7, 5, 130, 131), (17, 15, 135, 136), (3, 1, 129, 128), (27, 25, 140, 141), (144, 145, 159, 158, 157, 156, 155, 154, 153, 152, 151, 150, 149, 148, 147, 146), (182, 181, 150, 151), (184, 178, 158, 159), (186, 182, 151, 152), (190, 189, 145, 144), (189, 184, 159, 145), (192, 186, 152, 153), (194, 190, 144, 146), (196, 192, 153, 154), (198, 194, 146, 147), (200, 196, 154, 155), (202, 198, 147, 148), (204, 200, 155, 156), (206, 202, 148, 149), (177, 204, 156, 157), (181, 206, 149, 150), (32, 175, 160, 33), (33, 160, 161, 34), (34, 161, 162, 35), (35, 162, 163, 36), (36, 163, 164, 37), (37, 164, 165, 38), (38, 165, 166, 39), (39, 166, 167, 40), (40, 167, 168, 41), (41, 168, 169, 42), (42, 169, 170, 43), (43, 170, 171, 44), (44, 171, 172, 45), (45, 172, 173, 46), (46, 173, 174, 47), (47, 174, 175, 32), (134, 133, 207, 180), (180, 207, 206, 181), (141, 140, 205, 176), (176, 205, 204, 177), (133, 132, 203, 207), (207, 203, 202, 206), (140, 139, 201, 205), (205, 201, 200, 204), (132, 131, 199, 203), (203, 199, 198, 202), (139, 138, 197, 201), (201, 197, 196, 200), (131, 130, 195, 199), (199, 195, 194, 198), (138, 137, 193, 197), (197, 193, 192, 196), (130, 128, 191, 195), (195, 191, 190, 194), (137, 136, 187, 193), (193, 187, 186, 192), (129, 143, 185, 188), (188, 185, 184, 189), (128, 129, 188, 191), (191, 188, 189, 190), (136, 135, 183, 187), (187, 183, 182, 186), (143, 142, 179, 185), (185, 179, 178, 184), (135, 134, 180, 183), (183, 180, 181, 182), (142, 141, 176, 179), (179, 176, 177, 178)])
me_cylinder.polygons.foreach_set('use_smooth', [True] * 194)
me_cylinder.materials.append(mat_mushroom)
me_cylinder.use_remesh_preserve_volume = False
me_cylinder.use_remesh_preserve_attributes = False
me_cylinder.use_mirror_vertex_groups = False
me_cylinder.update()
me_plane_001 = bpy.data.meshes.new('Plane.001')
me_plane_001.from_pydata([(-2.0, -2.0, 0.0), (2.0, -2.0, 0.0), (-2.0, 2.0, 0.0), (2.0, 2.0, 0.0), (-1.864, 1.864, 0.0), (-1.864, -1.864, 0.0), (1.864, -1.864, 0.0), (1.864, 1.864, 0.0)], [], [(5, 4, 2, 0), (6, 5, 0, 1), (7, 6, 1, 3), (4, 7, 3, 2)])
me_plane_001.materials.append(mat_guide)
me_plane_001.use_remesh_preserve_volume = False
me_plane_001.use_remesh_preserve_attributes = False
me_plane_001.use_mirror_vertex_groups = False
me_plane_001.update()
me_cube_001 = bpy.data.meshes.new('Cube.001')
me_cube_001.from_pydata([(-2.0, -2.0, 0.0), (-2.0, -2.0, 1.633), (-2.0, 2.0, 0.0), (-2.0, 2.0, 1.633), (2.0, -2.0, 0.0), (2.0, -2.0, 1.633), (2.0, 2.0, 0.0), (2.0, 2.0, 1.633)], [], [(0, 1, 3, 2), (2, 3, 7, 6), (6, 7, 5, 4), (4, 5, 1, 0), (2, 6, 4, 0), (7, 3, 1, 5)])
me_cube_001.use_remesh_preserve_volume = False
me_cube_001.use_remesh_preserve_attributes = False
me_cube_001.use_mirror_vertex_groups = False
me_cube_001.update()
me_cube_002 = bpy.data.meshes.new('Cube.002')
me_cube_002.from_pydata([(0.02813, -0.8195, -0.813), (0.02813, -0.8195, 0.813), (-0.3007, 0.1251, -0.7953), (-0.3007, 0.1251, 0.7953), (-0.04489, -0.8056, -0.8102), (-0.04489, -0.8056, 0.8102), (-0.3848, 0.1607, -0.7907), (-0.3848, 0.1607, 0.7907), (-0.2508, 0.3617, 0.8019), (-0.2508, 0.3617, -0.8019), (-0.3415, 0.3224, -0.7839), (-0.3415, 0.3224, 0.7839), (-0.233, 0.4851, 0.8061), (-0.233, 0.4851, -0.8061), (-0.2869, 0.5028, -0.7949), (-0.2869, 0.5028, 0.7949), (-0.4886, 1.009, 0.8094), (-0.4886, 1.009, -0.8094), (-0.5629, 1.028, -0.8134), (-0.5629, 1.028, 0.8134), (-0.7943, 0.2712, 0.8117), (-0.7943, 0.2712, -0.8117), (-0.7615, 0.4018, 0.8117), (-0.7615, 0.4018, -0.8117)], [], [(0, 2, 3, 1), (2, 9, 8, 3), (6, 4, 5, 7), (4, 0, 1, 5), (2, 0, 4, 6), (7, 5, 1, 3), (8, 12, 15, 11), (11, 22, 20, 7), (6, 10, 9, 2), (3, 8, 11, 7), (15, 19, 18, 14), (9, 13, 12, 8), (11, 15, 14, 10), (10, 14, 13, 9), (17, 18, 19, 16), (14, 18, 17, 13), (12, 16, 19, 15), (13, 17, 16, 12), (20, 22, 23, 21), (7, 20, 21, 6), (10, 23, 22, 11), (6, 21, 23, 10)])
me_cube_002.use_remesh_preserve_volume = False
me_cube_002.use_remesh_preserve_attributes = False
me_cube_002.use_mirror_vertex_groups = False
me_cube_002.update()

# ---- objects
ob_sphere_001 = bpy.data.objects.new('Sphere.001', me_sphere_001)
ob_cylinder = bpy.data.objects.new('Cylinder', me_cylinder)
ob_rig = bpy.data.objects.new('Rig', None)
ob_verticaljoint = bpy.data.objects.new('VerticalJoint', None)
ob_lightdome = bpy.data.objects.new('LightDome', light_lightdome)
ob_fillerlight = bpy.data.objects.new('FillerLight', light_fillerlight)
ob_mainlight = bpy.data.objects.new('Mainlight', light_mainlight)
ob_camera = bpy.data.objects.new('Camera', cam_camera)
ob_plane_001 = bpy.data.objects.new('Plane.001', me_plane_001)
ob_cube_001 = bpy.data.objects.new('Cube.001', me_cube_001)
ob_cube = bpy.data.objects.new('Cube', me_cube_002)

# ---- transforms, parenting, visibility, modifiers, constraints
ob_sphere_001.location = (0.0, 0.0, 2.5)
ob_sphere_001.scale = (1.2, 1.2, 1.223)
ob_sphere_001.lineart.crease_threshold = 0.0
_m = ob_sphere_001.modifiers.new('Subsurf', 'SUBSURF')
_m.uv_smooth = 'PRESERVE_CORNERS'
_m.quality = 2
_m.show_only_control_edges = False
ob_cylinder.location = (0.0, 0.0, 0.0)
ob_cylinder.lineart.crease_threshold = 0.0
ob_rig.location = (0.0, 0.0, 0.0)
ob_rig.rotation_mode = 'YXZ'
ob_rig.rotation_euler = (0.0, 0.0, -0.7854)
ob_rig.empty_image_offset = (0.0, 0.0)
ob_rig.hide_viewport = True
ob_rig.hide_select = True
ob_rig.lineart.crease_threshold = 0.0
ob_verticaljoint.parent = ob_rig
ob_verticaljoint.location = (0.0, 0.0, 0.0)
ob_verticaljoint.empty_image_offset = (0.0, 0.0)
ob_verticaljoint.hide_viewport = True
ob_verticaljoint.hide_select = True
ob_verticaljoint.lineart.crease_threshold = 0.0
ob_lightdome.parent = ob_verticaljoint
ob_lightdome.location = (0.0, 0.0, 0.0)
ob_lightdome.hide_select = True
ob_lightdome.lineart.crease_threshold = 0.0
ob_fillerlight.parent = ob_verticaljoint
ob_fillerlight.location = (0.0, 0.0, 0.0)
ob_fillerlight.rotation_euler = (0.0, -1.265, 2.007)
ob_fillerlight.hide_select = True
ob_fillerlight.lineart.crease_threshold = 0.0
ob_mainlight.parent = ob_verticaljoint
ob_mainlight.location = (0.0, 0.0, 0.0)
ob_mainlight.rotation_euler = (1.178, 0.0, 1.571)
ob_mainlight.hide_select = True
ob_mainlight.lineart.crease_threshold = 0.0
ob_camera.parent = ob_verticaljoint
ob_camera.location = (0.0, -241.9, 139.7)
ob_camera.rotation_euler = (1.047, 0.0, 0.0)
ob_camera.hide_select = True
ob_camera.lineart.crease_threshold = 0.0
ob_plane_001.location = (0.0, 0.0, 0.0)
ob_plane_001.hide_render = True
ob_plane_001.lineart.crease_threshold = 0.0
ob_cube_001.location = (0.0, 0.0, 0.0)
ob_cube_001.scale = (1.0, 1.0, 0.5)
ob_cube_001.hide_viewport = True
ob_cube_001.hide_render = True
ob_cube_001.display_type = 'WIRE'
ob_cube_001.lineart.crease_threshold = 0.0
_m = ob_cube_001.modifiers.new('Array', 'ARRAY')
_m.count = 5
_m.constant_offset_displace = (0.0, 0.0, 0.0)
_m.relative_offset_displace = (0.0, 0.0, 1.0)
ob_cube.location = (0.2057, 0.9709, 4.143)
ob_cube.rotation_euler = (0.1635, -0.3314, -3.296)
ob_cube.hide_viewport = True
ob_cube.hide_render = True
ob_cube.lineart.crease_threshold = 0.0

# ---- collection membership
col_collection_1.objects.link(ob_sphere_001)
col_collection_1.objects.link(ob_cylinder)
col_collection_1.objects.link(ob_rig)
col_collection_1.objects.link(ob_verticaljoint)
col_collection_1.objects.link(ob_lightdome)
col_collection_1.objects.link(ob_fillerlight)
col_collection_1.objects.link(ob_mainlight)
col_collection_1.objects.link(ob_camera)
col_collection_1.objects.link(ob_plane_001)
col_collection_1.objects.link(ob_cube_001)
col_collection_1.objects.link(ob_cube)
def _layer_coll(name, lc=None):
    lc = lc or bpy.context.view_layer.layer_collection
    for c in lc.children:
        if c.name == name: return c
        r = _layer_coll(name, c)
        if r: return r
_layer_coll('Collection 1').holdout = True

# ---- scene / render settings (as saved in the file)
scene.camera = ob_camera
scene.frame_start = 1; scene.frame_end = 250; scene.frame_set(0)
scene.render.engine = 'BLENDER_EEVEE_NEXT'
scene.render.image_settings.compression = 0
scene.render.resolution_x = 96
scene.render.resolution_y = 96
scene.render.dither_intensity = 0.0
scene.render.film_transparent = True
scene.cycles.use_denoising = False
scene.cycles.samples = 128
scene.cycles.sampling_pattern = 'TABULATED_SOBOL'
scene.cycles.use_adaptive_sampling = False
scene.cycles.use_light_tree = False
scene.cycles.blur_glossy = 0.0
scene.cycles.sample_clamp_indirect = 0.0
scene.view_settings.view_transform = 'Standard'
bpy.context.view_layer.update()
